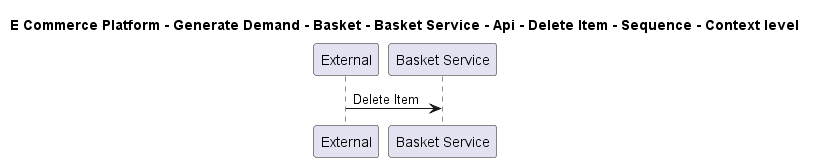

The diagram above was rendered by PlantUML. Its source (embedded in the PNG):
@startuml

title E Commerce Platform - Generate Demand - Basket - Basket Service - Api - Delete Item - Sequence - Context level

participant "External" as C4InterFlow.SoftwareSystems.ExternalSystem
participant "Basket Service" as ECommercePlatform.GenerateDemand.Basket.SoftwareSystems.BasketService

C4InterFlow.SoftwareSystems.ExternalSystem -> ECommercePlatform.GenerateDemand.Basket.SoftwareSystems.BasketService : Delete Item


@enduml